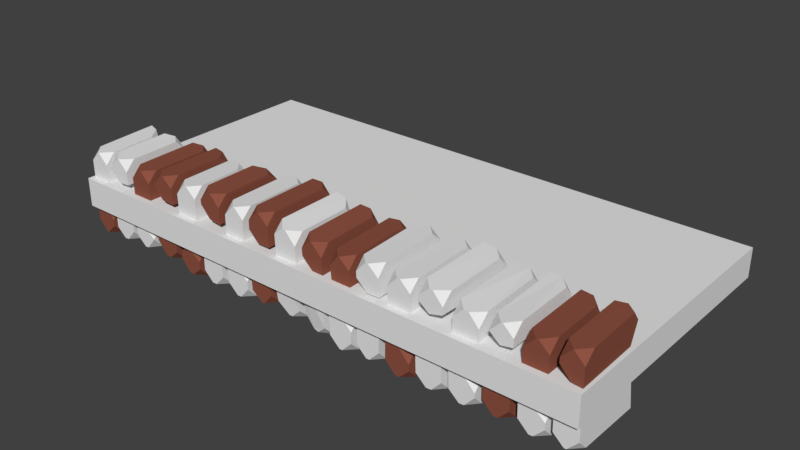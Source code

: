 # Source: TreeWall.blend  (saved by Blender 2.79.0; exported with 4.5.12 LTS)
import bpy
from mathutils import Matrix  # noqa: F401  (used for matrix-valued properties, if any)

bpy.ops.wm.read_factory_settings(use_empty=True)
scene = bpy.context.scene
scene.name = 'Scene'

# ---- collections
col_collection_1 = bpy.data.collections.new('Collection 1'); scene.collection.children.link(col_collection_1)

# ---- materials (node trees are filled in below, after node groups)
mat_material = bpy.data.materials.new('Material')
mat_material.alpha_threshold = 0.0
mat_material.use_transparent_shadow = False
mat_material.roughness = 0.5
mat_brown01 = bpy.data.materials.new('brown01')
mat_brown01.alpha_threshold = 0.0
mat_brown01.use_transparent_shadow = False
mat_brown01.diffuse_color = (0.2668, 0.0846, 0.05415, 1.0)
mat_brown01.roughness = 0.5
mat_brown01.line_color = (0.0, 0.0, 0.0, 1.0)

# ---- material node trees

# ---- world
world_world = bpy.data.worlds.new('World'); scene.world = world_world
world_world.color = (0.05088, 0.05088, 0.05088)
world_world.use_sun_shadow = False
world_world.sun_shadow_jitter_overblur = 0.0
world_world.cycles.sampling_method = 'MANUAL'

# ---- meshes
me_cube = bpy.data.meshes.new('Cube')
me_cube.from_pydata([(0.1912, 0.04552, 0.2966), (0.2035, 0.04552, 0.1092), (0.1846, 0.5885, 0.3115), (0.1966, 0.5379, 0.1145), (0.03565, 0.04552, 0.3141), (0.04495, 0.04552, 0.1133), (0.03276, 0.578, 0.3247), (0.04102, 0.472, 0.1202), (-0.1792, 0.04552, -0.0758), (-0.1914, 0.04552, 0.3288), (-0.1822, 0.5213, -0.07431), (-0.1921, 0.6076, 0.3327), (-0.007373, 0.04552, -0.07942), (-0.02238, 0.04552, 0.2974), (-0.01176, 0.4366, -0.07728), (-0.0249, 0.5761, 0.3075), (-0.2519, 0.04552, 0.3563), (-0.2467, 0.04552, 0.1387), (-0.2526, 0.6148, 0.3599), (-0.2486, 0.5917, 0.1406), (-0.4094, 0.04552, 0.3516), (-0.4144, 0.04552, 0.1392), (-0.4113, 0.6149, 0.3554), (-0.4156, 0.6149, 0.141), (-0.6309, 0.04552, -0.03723), (-0.6266, 0.04552, 0.3197), (-0.6331, 0.6149, -0.04391), (-0.6295, 0.5826, 0.3248), (-0.4741, 0.04552, -0.06372), (-0.467, 0.04552, 0.3277), (-0.4751, 0.6149, -0.06488), (-0.469, 0.6149, 0.3316), (-0.6854, 0.04552, 0.3445), (-0.6876, 0.04552, 0.1523), (-0.6883, 0.5618, 0.3496), (-0.6907, 0.5939, 0.1502), (-0.8553, 0.04552, 0.3531), (-0.8506, 0.04552, 0.1733), (-0.8572, 0.5066, 0.357), (-0.8539, 0.5585, 0.1675), (-1.077, 0.04552, -0.01475), (-1.087, 0.04552, 0.3231), (-1.079, 0.614, -0.03073), (-1.088, 0.5252, 0.3272), (-0.9061, 0.04552, -0.00714), (-0.9156, 0.04552, 0.3327), (-0.9097, 0.6146, -0.01518), (-0.9174, 0.4994, 0.3368), (-1.149, 0.04552, 0.3387), (-1.143, 0.04552, 0.1479), (-1.149, 0.5477, 0.3423), (-1.145, 0.5922, 0.1137), (-1.318, 0.04552, 0.3238), (-1.315, 0.04552, 0.1588), (-1.317, 0.5942, 0.3289), (-1.315, 0.6055, 0.1515), (-1.538, 0.04552, -0.01189), (-1.545, 0.04552, 0.3023), (-1.538, 0.5937, 0.0103), (-1.543, 0.5797, 0.312), (-1.373, 0.04552, -0.02438), (-1.378, 0.04552, 0.3045), (-1.373, 0.6149, -0.01655), (-1.377, 0.6059, 0.3095), (-1.609, 0.04552, 0.3215), (-1.605, 0.04552, 0.1523), (-1.607, 0.5557, 0.332), (-1.604, 0.5606, 0.1639), (-1.77, 0.04552, 0.326), (-1.768, 0.04552, 0.1429), (-1.77, 0.5179, 0.3409), (-1.767, 0.4921, 0.1441), (-1.978, 0.04552, 0.05112), (-1.978, 0.04552, 0.312), (-1.978, 0.5339, 0.01295), (-1.978, 0.5721, 0.3311), (-1.824, 0.04552, 0.005593), (-1.827, 0.04552, 0.3113), (-1.824, 0.4872, -0.005086), (-1.826, 0.5207, 0.3265), (1.983, 0.04552, 0.3158), (1.98, 0.04552, 0.1123), (1.985, 0.5863, 0.3401), (1.981, 0.5124, 0.1266), (1.835, 0.04552, 0.3141), (1.832, 0.04552, 0.1283), (1.836, 0.5621, 0.3313), (1.833, 0.4405, 0.1305), (1.609, 0.04552, 0.03259), (1.614, 0.04552, 0.2829), (1.609, 0.5148, -0.00444), (1.616, 0.5923, 0.3012), (1.773, 0.04552, -0.03063), (1.777, 0.04552, 0.2956), (1.773, 0.4313, -0.04467), (1.778, 0.5553, 0.3123), (1.557, 0.04552, 0.3019), (1.555, 0.04552, 0.1723), (1.559, 0.6089, 0.3205), (1.555, 0.5787, 0.1626), (1.4, 0.04552, 0.2933), (1.399, 0.04552, 0.1446), (1.403, 0.6149, 0.3221), (1.397, 0.6149, 0.1475), (1.16, 0.04552, -0.04644), (1.159, 0.04552, 0.2857), (1.161, 0.6254, -0.06189), (1.163, 0.6286, 0.2993), (1.328, 0.04552, -0.01817), (1.339, 0.04552, 0.2705), (1.327, 0.6149, -0.035), (1.342, 0.6149, 0.2992), (1.097, 0.04552, 0.3114), (1.092, 0.04552, 0.1862), (1.1, 0.633, 0.325), (1.098, 0.6436, 0.1633), (0.9289, 0.04552, 0.331), (0.9311, 0.04552, 0.1421), (0.9293, 0.6392, 0.3403), (0.9331, 0.657, 0.1367), (0.7105, 0.04552, -0.06708), (0.6988, 0.04552, 0.3006), (0.7112, 0.6255, -0.06827), (0.6945, 0.6265, 0.3113), (0.862, 0.04552, -0.04422), (0.8687, 0.04552, 0.3068), (0.8716, 0.6388, -0.06104), (0.8689, 0.6409, 0.3156), (0.6332, 0.04552, 0.3208), (0.6408, 0.04552, 0.1235), (0.6283, 0.6166, 0.3319), (0.638, 0.6266, 0.1281), (0.4672, 0.04552, 0.3124), (0.4744, 0.04552, 0.1206), (0.4584, 0.6149, 0.3263), (0.4689, 0.6149, 0.1275), (0.2891, 0.04552, -0.01986), (0.2562, 0.04552, 0.2771), (0.2745, 0.5798, -0.05699), (0.2492, 0.5972, 0.2923), (0.4279, 0.04552, -0.06456), (0.4113, 0.04552, 0.2895), (0.4254, 0.6149, -0.06946), (0.4024, 0.6149, 0.3036)], [], [(0, 1, 3, 2), (2, 3, 7, 6), (6, 7, 5, 4), (4, 5, 1, 0), (2, 6, 4, 0), (7, 3, 1, 5), (8, 9, 11, 10), (10, 11, 15, 14), (14, 15, 13, 12), (12, 13, 9, 8), (10, 14, 12, 8), (15, 11, 9, 13), (16, 17, 19, 18), (18, 19, 23, 22), (22, 23, 21, 20), (20, 21, 17, 16), (18, 22, 20, 16), (23, 19, 17, 21), (24, 25, 27, 26), (26, 27, 31, 30), (30, 31, 29, 28), (28, 29, 25, 24), (26, 30, 28, 24), (31, 27, 25, 29), (32, 33, 35, 34), (34, 35, 39, 38), (38, 39, 37, 36), (36, 37, 33, 32), (34, 38, 36, 32), (39, 35, 33, 37), (40, 41, 43, 42), (42, 43, 47, 46), (46, 47, 45, 44), (44, 45, 41, 40), (42, 46, 44, 40), (47, 43, 41, 45), (48, 49, 51, 50), (50, 51, 55, 54), (54, 55, 53, 52), (52, 53, 49, 48), (50, 54, 52, 48), (55, 51, 49, 53), (56, 57, 59, 58), (58, 59, 63, 62), (62, 63, 61, 60), (60, 61, 57, 56), (58, 62, 60, 56), (63, 59, 57, 61), (64, 65, 67, 66), (66, 67, 71, 70), (70, 71, 69, 68), (68, 69, 65, 64), (66, 70, 68, 64), (71, 67, 65, 69), (72, 73, 75, 74), (74, 75, 79, 78), (78, 79, 77, 76), (76, 77, 73, 72), (74, 78, 76, 72), (79, 75, 73, 77), (80, 81, 83, 82), (82, 83, 87, 86), (86, 87, 85, 84), (84, 85, 81, 80), (82, 86, 84, 80), (87, 83, 81, 85), (88, 89, 91, 90), (90, 91, 95, 94), (94, 95, 93, 92), (92, 93, 89, 88), (90, 94, 92, 88), (95, 91, 89, 93), (96, 97, 99, 98), (98, 99, 103, 102), (102, 103, 101, 100), (100, 101, 97, 96), (98, 102, 100, 96), (103, 99, 97, 101), (104, 105, 107, 106), (106, 107, 111, 110), (110, 111, 109, 108), (108, 109, 105, 104), (106, 110, 108, 104), (111, 107, 105, 109), (112, 113, 115, 114), (114, 115, 119, 118), (118, 119, 117, 116), (116, 117, 113, 112), (114, 118, 116, 112), (119, 115, 113, 117), (120, 121, 123, 122), (122, 123, 127, 126), (126, 127, 125, 124), (124, 125, 121, 120), (122, 126, 124, 120), (127, 123, 121, 125), (128, 129, 131, 130), (130, 131, 135, 134), (134, 135, 133, 132), (132, 133, 129, 128), (130, 134, 132, 128), (135, 131, 129, 133), (136, 137, 139, 138), (138, 139, 143, 142), (142, 143, 141, 140), (140, 141, 137, 136), (138, 142, 140, 136), (143, 139, 137, 141)])
me_cube.polygons.foreach_set('material_index', [1, 1, 1, 1, 1, 1, 0, 0, 0, 0, 0, 0, 1, 1, 1, 1, 1, 1, 0, 0, 0, 0, 0, 0, 1, 1, 1, 1, 1, 1, 0, 0, 0, 0, 0, 0, 1, 1, 1, 1, 1, 1, 1, 1, 1, 1, 1, 1, 0, 0, 0, 0, 0, 0, 0, 0, 0, 0, 0, 0, 1, 1, 1, 1, 1, 1, 1, 1, 1, 1, 1, 1, 0, 0, 0, 0, 0, 0, 0, 0, 0, 0, 0, 0, 0, 0, 0, 0, 0, 0, 0, 0, 0, 0, 0, 0, 0, 0, 0, 0, 0, 0, 1, 1, 1, 1, 1, 1])
me_cube.materials.append(mat_material)
me_cube.materials.append(mat_brown01)
me_cube.use_remesh_preserve_volume = False
me_cube.use_remesh_preserve_attributes = False
me_cube.use_mirror_vertex_groups = False
me_cube.update()
me_cube_001 = bpy.data.meshes.new('Cube.001')
me_cube_001.from_pydata([(-1.998, 1.197e-07, 0.1079), (-1.998, 2.0, 0.1079), (-1.998, 5.987e-08, -0.1042), (-1.998, 2.0, -0.1042), (1.998, 1.197e-07, 0.1079), (1.998, 2.0, 0.1079), (1.998, 5.987e-08, -0.1042), (1.998, 2.0, -0.1042)], [], [(0, 1, 3, 2), (2, 3, 7, 6), (6, 7, 5, 4), (4, 5, 1, 0), (2, 6, 4, 0), (7, 3, 1, 5)])
me_cube_001.use_remesh_preserve_volume = False
me_cube_001.use_remesh_preserve_attributes = False
me_cube_001.use_mirror_vertex_groups = False
me_cube_001.update()
me_cube_018 = bpy.data.meshes.new('Cube.018')
me_cube_018.from_pydata([(-0.1907, 0.05975, -0.2912), (-0.2038, 0.04193, -0.09115), (-0.1836, 0.4402, -0.307), (-0.1964, 0.5263, -0.09684), (-0.02472, 0.08092, -0.3098), (-0.03464, 0.04972, -0.0956), (-0.02164, 0.38, -0.3211), (-0.03045, 0.4737, -0.1029), (0.1899, 0.04146, 0.09997), (0.203, 0.04989, -0.3317), (0.1931, 0.5802, 0.09838), (0.2037, 0.4788, -0.3359), (0.006608, 0.04146, 0.1038), (0.02262, 0.07887, -0.2982), (0.01129, 0.5802, 0.1015), (0.02531, 0.3883, -0.309), (0.2522, 0.04317, -0.3525), (0.2465, 0.04146, -0.1203), (0.2529, 0.5195, -0.3564), (0.2485, 0.5651, -0.1223), (0.4202, 0.04146, -0.3474), (0.4255, 0.04146, -0.1209), (0.4222, 0.5603, -0.3515), (0.4267, 0.5645, -0.1228), (0.6418, 0.04146, 0.05994), (0.6372, 0.04146, -0.3209), (0.6442, 0.5018, 0.06707), (0.6403, 0.4988, -0.3263), (0.4745, 0.04146, 0.08821), (0.467, 0.04146, -0.3294), (0.4756, 0.5338, 0.08944), (0.4691, 0.5459, -0.3335), (0.6851, 0.04146, -0.3394), (0.6876, 0.04146, -0.1343), (0.6882, 0.4947, -0.3448), (0.6909, 0.5088, -0.1321), (0.8664, 0.04146, -0.3485), (0.8614, 0.04146, -0.1567), (0.8685, 0.5331, -0.3527), (0.865, 0.5512, -0.1505), (1.087, 0.04146, 0.03728), (1.099, 0.04146, -0.3232), (1.09, 0.5887, 0.05433), (1.099, 0.5895, -0.3276), (0.9055, 0.04146, 0.02916), (0.9157, 0.04146, -0.3335), (0.9094, 0.5622, 0.03774), (0.9176, 0.5492, -0.3378), (1.149, 0.04146, -0.3343), (1.143, 0.04146, -0.1308), (1.149, 0.5953, -0.3382), (1.145, 0.6165, -0.09432), (1.329, 0.04146, -0.3185), (1.326, 0.04146, -0.1424), (1.328, 0.6154, -0.3239), (1.326, 0.6484, -0.1346), (1.549, 0.04146, 0.03367), (1.556, 0.04146, -0.3016), (1.549, 0.58, 0.009995), (1.555, 0.5911, -0.3119), (1.372, 0.04146, 0.047), (1.378, 0.04146, -0.3039), (1.373, 0.618, 0.03865), (1.377, 0.6174, -0.3093), (1.609, 0.04146, -0.3153), (1.605, 0.04146, -0.1348), (1.608, 0.5829, -0.3265), (1.604, 0.5787, -0.1471), (1.782, 0.04146, -0.3118), (1.779, 0.04146, -0.1235), (1.781, 0.5787, -0.3244), (1.778, 0.5294, -0.1235), (1.988, 0.04146, -0.02982), (1.989, 0.04146, -0.289), (1.988, 0.5312, 0.01019), (1.989, 0.5798, -0.3029), (1.824, 0.04146, 0.01796), (1.828, 0.04146, -0.2986), (1.824, 0.4996, 0.02935), (1.827, 0.577, -0.3111), (-1.983, 0.04146, -0.2937), (-1.979, 0.04146, -0.0865), (-1.984, 0.5526, -0.3115), (-1.98, 0.5094, -0.09757), (-1.824, 0.04146, -0.3001), (-1.821, 0.04146, -0.1065), (-1.825, 0.5303, -0.3136), (-1.822, 0.4686, -0.1064), (-1.598, 0.04146, -0.01324), (-1.6, 0.04146, -0.2723), (-1.598, 0.5522, 0.02627), (-1.6, 0.5611, -0.2856), (-1.773, 0.04146, 0.05422), (-1.777, 0.04146, -0.2878), (-1.773, 0.5195, 0.06919), (-1.778, 0.5271, -0.3013), (-1.552, 0.04146, -0.2827), (-1.552, 0.04146, -0.1491), (-1.552, 0.5736, -0.2958), (-1.55, 0.5568, -0.1349), (-1.379, 0.04146, -0.259), (-1.382, 0.04146, -0.1133), (-1.377, 0.5802, -0.2766), (-1.379, 0.5802, -0.1095), (-1.148, 0.04146, 0.07079), (-1.144, 0.04146, -0.2765), (-1.149, 0.5802, 0.08727), (-1.146, 0.5802, -0.2849), (-1.327, 0.04146, 0.04063), (-1.33, 0.04146, -0.2431), (-1.326, 0.5802, 0.05865), (-1.328, 0.5802, -0.2607), (-1.094, 0.04146, -0.299), (-1.091, 0.04146, -0.1683), (-1.096, 0.5802, -0.3081), (-1.096, 0.5802, -0.1414), (-0.9175, 0.04146, -0.3253), (-0.9198, 0.04146, -0.1238), (-0.9179, 0.5802, -0.3353), (-0.922, 0.5726, -0.118), (-0.7, 0.04146, 0.09095), (-0.6874, 0.04146, -0.3014), (-0.7007, 0.5145, 0.09222), (-0.6828, 0.5802, -0.3127), (-0.8615, 0.04146, 0.06656), (-0.8687, 0.04146, -0.3079), (-0.8718, 0.5417, 0.08451), (-0.8689, 0.5802, -0.3173), (-0.6331, 0.04146, -0.3162), (-0.6413, 0.04146, -0.1057), (-0.628, 0.5802, -0.328), (-0.6383, 0.5521, -0.1107), (-0.456, 0.04146, -0.3073), (-0.4637, 0.04146, -0.1026), (-0.4466, 0.5802, -0.3221), (-0.4579, 0.5743, -0.11), (-0.28, 0.04146, 0.04022), (-0.245, 0.04942, -0.2766), (-0.2644, 0.5802, 0.07983), (-0.2375, 0.4732, -0.2928), (-0.4281, 0.04146, 0.08791), (-0.4104, 0.04146, -0.2899), (-0.4255, 0.5669, 0.09313), (-0.4009, 0.5798, -0.3048)], [], [(0, 1, 3, 2), (2, 3, 7, 6), (6, 7, 5, 4), (4, 5, 1, 0), (2, 6, 4, 0), (7, 3, 1, 5), (8, 9, 11, 10), (10, 11, 15, 14), (14, 15, 13, 12), (12, 13, 9, 8), (10, 14, 12, 8), (15, 11, 9, 13), (16, 17, 19, 18), (18, 19, 23, 22), (22, 23, 21, 20), (20, 21, 17, 16), (18, 22, 20, 16), (23, 19, 17, 21), (24, 25, 27, 26), (26, 27, 31, 30), (30, 31, 29, 28), (28, 29, 25, 24), (26, 30, 28, 24), (31, 27, 25, 29), (32, 33, 35, 34), (34, 35, 39, 38), (38, 39, 37, 36), (36, 37, 33, 32), (34, 38, 36, 32), (39, 35, 33, 37), (40, 41, 43, 42), (42, 43, 47, 46), (46, 47, 45, 44), (44, 45, 41, 40), (42, 46, 44, 40), (47, 43, 41, 45), (48, 49, 51, 50), (50, 51, 55, 54), (54, 55, 53, 52), (52, 53, 49, 48), (50, 54, 52, 48), (55, 51, 49, 53), (56, 57, 59, 58), (58, 59, 63, 62), (62, 63, 61, 60), (60, 61, 57, 56), (58, 62, 60, 56), (63, 59, 57, 61), (64, 65, 67, 66), (66, 67, 71, 70), (70, 71, 69, 68), (68, 69, 65, 64), (66, 70, 68, 64), (71, 67, 65, 69), (72, 73, 75, 74), (74, 75, 79, 78), (78, 79, 77, 76), (76, 77, 73, 72), (74, 78, 76, 72), (79, 75, 73, 77), (80, 81, 83, 82), (82, 83, 87, 86), (86, 87, 85, 84), (84, 85, 81, 80), (82, 86, 84, 80), (87, 83, 81, 85), (88, 89, 91, 90), (90, 91, 95, 94), (94, 95, 93, 92), (92, 93, 89, 88), (90, 94, 92, 88), (95, 91, 89, 93), (96, 97, 99, 98), (98, 99, 103, 102), (102, 103, 101, 100), (100, 101, 97, 96), (98, 102, 100, 96), (103, 99, 97, 101), (104, 105, 107, 106), (106, 107, 111, 110), (110, 111, 109, 108), (108, 109, 105, 104), (106, 110, 108, 104), (111, 107, 105, 109), (112, 113, 115, 114), (114, 115, 119, 118), (118, 119, 117, 116), (116, 117, 113, 112), (114, 118, 116, 112), (119, 115, 113, 117), (120, 121, 123, 122), (122, 123, 127, 126), (126, 127, 125, 124), (124, 125, 121, 120), (122, 126, 124, 120), (127, 123, 121, 125), (128, 129, 131, 130), (130, 131, 135, 134), (134, 135, 133, 132), (132, 133, 129, 128), (130, 134, 132, 128), (135, 131, 129, 133), (136, 137, 139, 138), (138, 139, 143, 142), (142, 143, 141, 140), (140, 141, 137, 136), (138, 142, 140, 136), (143, 139, 137, 141)])
me_cube_018.polygons.foreach_set('material_index', [0, 0, 0, 0, 0, 0, 0, 0, 0, 0, 0, 0, 0, 0, 0, 0, 0, 0, 0, 0, 0, 0, 0, 0, 1, 1, 1, 1, 1, 1, 0, 0, 0, 0, 0, 0, 0, 0, 0, 0, 0, 0, 1, 1, 1, 1, 1, 1, 0, 0, 0, 0, 0, 0, 0, 0, 0, 0, 0, 0, 1, 1, 1, 1, 1, 1, 0, 0, 0, 0, 0, 0, 0, 0, 0, 0, 0, 0, 1, 1, 1, 1, 1, 1, 1, 1, 1, 1, 1, 1, 0, 0, 0, 0, 0, 0, 0, 0, 0, 0, 0, 0, 1, 1, 1, 1, 1, 1])
me_cube_018.materials.append(mat_material)
me_cube_018.materials.append(mat_brown01)
me_cube_018.use_remesh_preserve_volume = False
me_cube_018.use_remesh_preserve_attributes = False
me_cube_018.use_mirror_vertex_groups = False
me_cube_018.update()

# ---- objects
ob_cube_001 = bpy.data.objects.new('Cube.001', me_cube)
ob_cube = bpy.data.objects.new('Cube', me_cube_001)
ob_cube_002 = bpy.data.objects.new('Cube.002', me_cube_018)

# ---- transforms, parenting, visibility, modifiers, constraints
ob_cube_001.location = (0.0, 0.0, 0.0)
ob_cube_001.lineart.crease_threshold = 0.0
_vg = ob_cube_001.vertex_groups.new(name='BevelGroup')
_vg.add([0, 2, 4, 5, 9, 12, 13, 15, 16, 18, 20, 21, 25, 28, 29, 31, 32, 34, 36, 37, 41, 44, 45, 47, 48, 50, 52, 53, 57, 60, 61, 63, 64, 66, 68, 69, 73, 76, 77, 79, 80, 82, 84, 85, 89, 92, 93, 95, 96, 98, 100, 101, 105, 108, 109, 111, 112, 114, 116, 117, 121, 124, 125, 127, 128, 130, 132, 133, 137, 140, 141, 143], 1.0, 'REPLACE')
_m = ob_cube_001.modifiers.new('Bevel', 'BEVEL')
_m.width = 0.293
_m.width_pct = 0.293
_m.affect = 'VERTICES'
_m.limit_method = 'VGROUP'
_m.vertex_group = 'BevelGroup'
_m.spread = 0.0
ob_cube.location = (0.0, 0.0, 0.0)
ob_cube.hide_viewport = True
ob_cube.lineart.crease_threshold = 0.0
ob_cube_002.location = (0.0, 0.0, 0.0)
ob_cube_002.lineart.crease_threshold = 0.0
_vg = ob_cube_002.vertex_groups.new(name='BevelGroup')
_vg.add([0, 2, 4, 5, 9, 12, 13, 15, 16, 18, 20, 21, 25, 28, 29, 31, 32, 34, 36, 37, 41, 44, 45, 47, 48, 50, 52, 53, 57, 60, 61, 63, 64, 66, 68, 69, 73, 76, 77, 79, 80, 82, 84, 85, 89, 92, 93, 95, 96, 98, 100, 101, 105, 108, 109, 111, 112, 114, 116, 117, 121, 124, 125, 127, 128, 130, 132, 133, 137, 140, 141, 143], 1.0, 'REPLACE')
_m = ob_cube_002.modifiers.new('Bevel', 'BEVEL')
_m.width = 0.293
_m.width_pct = 0.293
_m.affect = 'VERTICES'
_m.limit_method = 'VGROUP'
_m.vertex_group = 'BevelGroup'
_m.spread = 0.0

# ---- collection membership
col_collection_1.objects.link(ob_cube_001)
col_collection_1.objects.link(ob_cube)
col_collection_1.objects.link(ob_cube_002)

# ---- scene / render settings (as saved in the file)
scene.frame_start = 1; scene.frame_end = 250; scene.frame_set(8)
scene.render.engine = 'BLENDER_EEVEE_NEXT'
scene.render.resolution_percentage = 50
scene.render.dither_intensity = 0.0
scene.cycles.use_denoising = False
scene.cycles.samples = 128
scene.cycles.sampling_pattern = 'TABULATED_SOBOL'
scene.cycles.use_adaptive_sampling = False
scene.cycles.use_light_tree = False
scene.cycles.blur_glossy = 0.0
scene.cycles.sample_clamp_indirect = 0.0
scene.view_settings.view_transform = 'Standard'
bpy.context.view_layer.update()

# ---- added for rendering (the .blend has no active camera and no usable light): camera, sun
cam_auto = bpy.data.cameras.new('AutoCamera')
cam_auto.lens = 50.0
cam_auto.sensor_width = 36.0
cam_auto.clip_end = 1000.0
ob_auto_camera = bpy.data.objects.new('AutoCamera', cam_auto)
scene.collection.objects.link(ob_auto_camera)
ob_auto_camera.location = (4.1875, -4.025, 3.35184)
ob_auto_camera.rotation_euler = (1.09748, -7.21219e-08, 0.694738)
scene.camera = ob_auto_camera
light_auto_sun = bpy.data.lights.new('AutoSun', 'SUN')
light_auto_sun.energy = 3.0
light_auto_sun.angle = 0.0523599
ob_auto_sun = bpy.data.objects.new('AutoSun', light_auto_sun)
scene.collection.objects.link(ob_auto_sun)
ob_auto_sun.rotation_euler = (0.872665, 0.174533, 0.523599)
bpy.context.view_layer.update()
